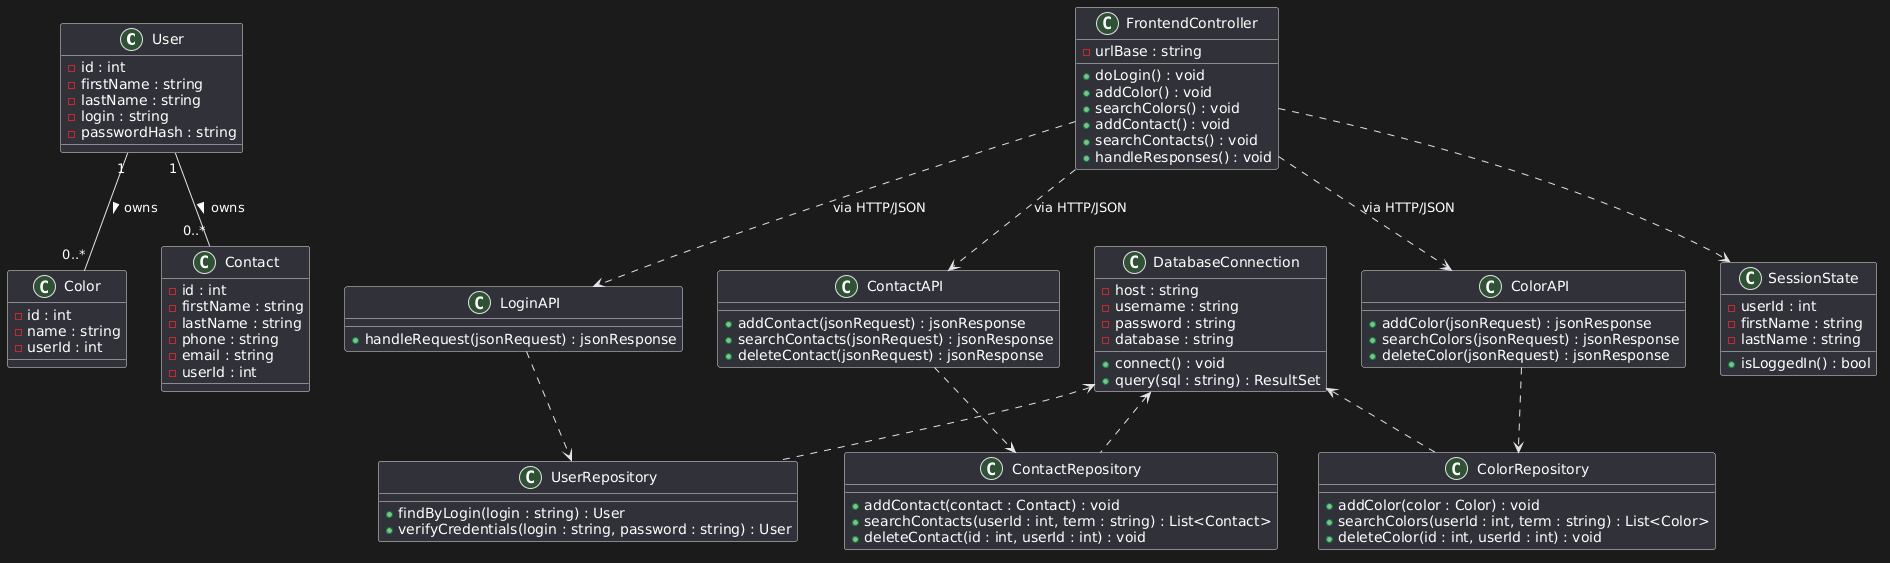

The diagram above was rendered by PlantUML. Its source (embedded in the PNG):
@startuml
' === Core domain classes ===
class User {
  - id : int
  - firstName : string
  - lastName : string
  - login : string
  - passwordHash : string
}

class Color {
  - id : int
  - name : string
  - userId : int
}

class Contact {
  - id : int
  - firstName : string
  - lastName : string
  - phone : string
  - email : string
  - userId : int
}

User "1" -- "0..*" Color : owns >
User "1" -- "0..*" Contact : owns >

' === Persistence / DB access ===
class DatabaseConnection {
  - host : string
  - username : string
  - password : string
  - database : string
  + connect() : void
  + query(sql : string) : ResultSet
}

class UserRepository {
  + findByLogin(login : string) : User
  + verifyCredentials(login : string, password : string) : User
}

class ColorRepository {
  + addColor(color : Color) : void
  + searchColors(userId : int, term : string) : List<Color>
  + deleteColor(id : int, userId : int) : void
}

class ContactRepository {
  + addContact(contact : Contact) : void
  + searchContacts(userId : int, term : string) : List<Contact>
  + deleteContact(id : int, userId : int) : void
}

DatabaseConnection <.. UserRepository
DatabaseConnection <.. ColorRepository
DatabaseConnection <.. ContactRepository

' === API layer (PHP scripts in LAMPAPI) ===
class LoginAPI {
  + handleRequest(jsonRequest) : jsonResponse
}

class ColorAPI {
  + addColor(jsonRequest) : jsonResponse
  + searchColors(jsonRequest) : jsonResponse
  + deleteColor(jsonRequest) : jsonResponse
}

class ContactAPI {
  + addContact(jsonRequest) : jsonResponse
  + searchContacts(jsonRequest) : jsonResponse
  + deleteContact(jsonRequest) : jsonResponse
}

LoginAPI ..> UserRepository
ColorAPI ..> ColorRepository
ContactAPI ..> ContactRepository

' === Frontend (JS + HTML) ===
class FrontendController {
  - urlBase : string
  + doLogin() : void
  + addColor() : void
  + searchColors() : void
  + addContact() : void
  + searchContacts() : void
  + handleResponses() : void
}

class SessionState {
  - userId : int
  - firstName : string
  - lastName : string
  + isLoggedIn() : bool
}

FrontendController ..> LoginAPI : "via HTTP/JSON"
FrontendController ..> ColorAPI : "via HTTP/JSON"
FrontendController ..> ContactAPI : "via HTTP/JSON"
FrontendController ..> SessionState
@enduml